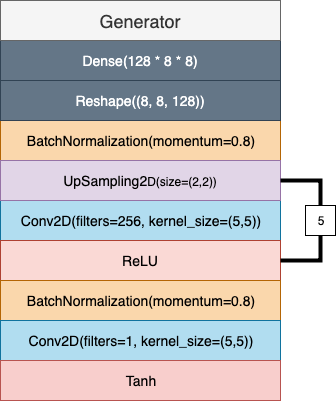

The diagram above was exported from draw.io. Its source (the exported page's mxGraphModel, read from the mxfile embedded in the PNG):
<mxGraphModel dx="1158" dy="1615" grid="1" gridSize="10" guides="1" tooltips="1" connect="1" arrows="1" fold="1" page="1" pageScale="1" pageWidth="850" pageHeight="1100" math="0" shadow="0">
  <root>
    <mxCell id="0" />
    <mxCell id="1" parent="0" />
    <mxCell id="2" value="&lt;font style=&quot;font-size: 14px&quot;&gt;Dense(128 * 8 * 8)&lt;/font&gt;" style="rounded=0;whiteSpace=wrap;html=1;fillColor=#647687;strokeColor=#314354;fontColor=#ffffff;" vertex="1" parent="1">
      <mxGeometry y="120" width="280" height="40" as="geometry" />
    </mxCell>
    <mxCell id="3" value="&lt;font style=&quot;font-size: 14px&quot;&gt;BatchNormalization(momentum=0.8)&lt;/font&gt;" style="rounded=0;whiteSpace=wrap;html=1;fillColor=#fad7ac;strokeColor=#b46504;" vertex="1" parent="1">
      <mxGeometry y="200" width="280" height="40" as="geometry" />
    </mxCell>
    <mxCell id="4" value="&lt;div&gt;&lt;font style=&quot;font-size: 14px&quot;&gt;Conv2D(filters=256, kernel_size=(5,5))&lt;/font&gt;&lt;/div&gt;" style="rounded=0;whiteSpace=wrap;html=1;fillColor=#b1ddf0;strokeColor=#10739e;" vertex="1" parent="1">
      <mxGeometry y="280" width="280" height="40" as="geometry" />
    </mxCell>
    <mxCell id="5" value="&lt;font style=&quot;font-size: 14px&quot;&gt;UpSampling2&lt;/font&gt;D(size=(2,2))" style="rounded=0;whiteSpace=wrap;html=1;fillColor=#e1d5e7;strokeColor=#9673a6;" vertex="1" parent="1">
      <mxGeometry y="240" width="280" height="40" as="geometry" />
    </mxCell>
    <mxCell id="6" value="&lt;font style=&quot;font-size: 14px&quot;&gt;ReLU&lt;/font&gt;" style="rounded=0;whiteSpace=wrap;html=1;fillColor=#fad9d5;strokeColor=#ae4132;" vertex="1" parent="1">
      <mxGeometry y="320" width="280" height="40" as="geometry" />
    </mxCell>
    <mxCell id="7" value="&lt;font style=&quot;font-size: 14px&quot;&gt;BatchNormalization(momentum=0.8)&lt;/font&gt;" style="rounded=0;whiteSpace=wrap;html=1;fillColor=#fad7ac;strokeColor=#b46504;" vertex="1" parent="1">
      <mxGeometry y="360" width="280" height="40" as="geometry" />
    </mxCell>
    <mxCell id="8" value="&lt;div&gt;&lt;font style=&quot;font-size: 14px&quot;&gt;Conv2D(filters=1, kernel_size=(5,5))&lt;/font&gt;&lt;/div&gt;" style="rounded=0;whiteSpace=wrap;html=1;fillColor=#b1ddf0;strokeColor=#10739e;" vertex="1" parent="1">
      <mxGeometry y="400" width="280" height="40" as="geometry" />
    </mxCell>
    <mxCell id="9" value="&lt;div&gt;&lt;font style=&quot;font-size: 14px&quot;&gt;Tanh&lt;/font&gt;&lt;/div&gt;" style="rounded=0;whiteSpace=wrap;html=1;fillColor=#f8cecc;strokeColor=#b85450;" vertex="1" parent="1">
      <mxGeometry y="440" width="280" height="40" as="geometry" />
    </mxCell>
    <mxCell id="10" style="edgeStyle=orthogonalEdgeStyle;rounded=0;orthogonalLoop=1;jettySize=auto;html=1;exitX=0.5;exitY=0;exitDx=0;exitDy=0;entryX=1;entryY=0.5;entryDx=0;entryDy=0;strokeWidth=4;endArrow=none;endFill=0;" edge="1" source="12" target="5" parent="1">
      <mxGeometry relative="1" as="geometry" />
    </mxCell>
    <mxCell id="11" style="edgeStyle=orthogonalEdgeStyle;rounded=0;orthogonalLoop=1;jettySize=auto;html=1;exitX=0.5;exitY=1;exitDx=0;exitDy=0;entryX=1;entryY=0.5;entryDx=0;entryDy=0;strokeWidth=4;endArrow=none;endFill=0;" edge="1" source="12" target="6" parent="1">
      <mxGeometry relative="1" as="geometry" />
    </mxCell>
    <mxCell id="12" value="&lt;div&gt;5&lt;/div&gt;" style="rounded=0;whiteSpace=wrap;html=1;" vertex="1" parent="1">
      <mxGeometry x="305" y="285" width="30" height="30" as="geometry" />
    </mxCell>
    <mxCell id="13" value="&lt;div&gt;&lt;font style=&quot;font-size: 18px&quot;&gt;Generator&lt;/font&gt;&lt;/div&gt;" style="rounded=0;whiteSpace=wrap;html=1;fillColor=#f5f5f5;strokeColor=#666666;fontColor=#333333;" vertex="1" parent="1">
      <mxGeometry y="80" width="280" height="40" as="geometry" />
    </mxCell>
    <mxCell id="14" value="&lt;font style=&quot;font-size: 14px&quot;&gt;Reshape((8, 8, 128))&lt;/font&gt;" style="rounded=0;whiteSpace=wrap;html=1;fillColor=#647687;strokeColor=#314354;fontColor=#ffffff;" vertex="1" parent="1">
      <mxGeometry y="160" width="280" height="40" as="geometry" />
    </mxCell>
  </root>
</mxGraphModel>